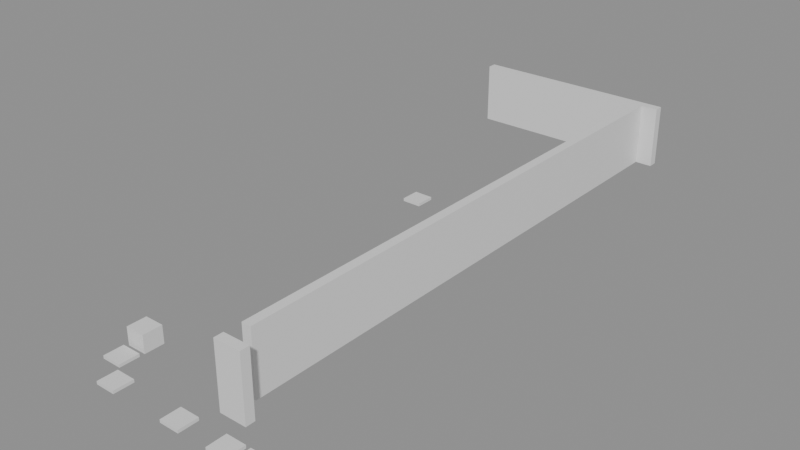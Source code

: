 # Source: building_lego.blend  (saved by Blender 5.0.119; exported with 4.5.12 LTS)
import bpy
from mathutils import Matrix  # noqa: F401  (used for matrix-valued properties, if any)

bpy.ops.wm.read_factory_settings(use_empty=True)
scene = bpy.context.scene
scene.name = 'Scene'

# ---- collections
col_01_paredes_externas = bpy.data.collections.new('01_Paredes_Externas'); scene.collection.children.link(col_01_paredes_externas)
col_04_moveis_decoracoes = bpy.data.collections.new('04_Moveis_Decoracoes'); scene.collection.children.link(col_04_moveis_decoracoes)

# ---- materials (node trees are filled in below, after node groups)
mat_mat_parede_externa = bpy.data.materials.new('Mat_Parede_Externa')
mat_mat_moveis = bpy.data.materials.new('Mat_Moveis')

# ---- material node trees
mat_mat_parede_externa.use_nodes = True; mat_mat_parede_externa.node_tree.nodes.clear()
_N = mat_mat_parede_externa.node_tree.nodes; _L = mat_mat_parede_externa.node_tree.links
n0 = _N.new('ShaderNodeBsdfPrincipled'); n0.name = 'BSDF - Pré-fundamentado'; n0.location = (-200, 100)
n1 = _N.new('ShaderNodeOutputMaterial'); n1.name = 'Saída de material'; n1.location = (200, 100)
_L.new(n0.outputs[0], n1.inputs[0])
n1.is_active_output = True
mat_mat_moveis.use_nodes = True; mat_mat_moveis.node_tree.nodes.clear()
_N = mat_mat_moveis.node_tree.nodes; _L = mat_mat_moveis.node_tree.links
n0 = _N.new('ShaderNodeBsdfPrincipled'); n0.name = 'BSDF - Pré-fundamentado'; n0.location = (-200, 100)
n1 = _N.new('ShaderNodeOutputMaterial'); n1.name = 'Saída de material'; n1.location = (200, 100)
_L.new(n0.outputs[0], n1.inputs[0])
n1.is_active_output = True

# ---- meshes
me_bloco_sandstone_post_3591_1353_z23 = bpy.data.meshes.new('Bloco_sandstone_post_3591_1353_z23')
me_bloco_sandstone_post_3591_1353_z23.from_pydata([(-0.5, -0.175, -1.2), (0.5, -0.175, -1.2), (0.5, 0.175, -1.2), (-0.5, 0.175, -1.2), (-0.5, -0.175, 1.2), (0.5, -0.175, 1.2), (0.5, 0.175, 1.2), (-0.5, 0.175, 1.2)], [], [(0, 1, 2, 3), (4, 7, 6, 5), (0, 4, 5, 1), (2, 6, 7, 3), (0, 3, 7, 4), (1, 5, 6, 2)])
me_bloco_sandstone_post_3591_1353_z23.materials.append(mat_mat_parede_externa)
me_bloco_sandstone_post_3591_1353_z23.update()
me_bloco_sandstone_wall_3584_1375_z23 = bpy.data.meshes.new('Bloco_sandstone_wall_3584_1375_z23')
me_bloco_sandstone_wall_3584_1375_z23.from_pydata([(-0.5, -0.175, -1.2), (0.5, -0.175, -1.2), (0.5, 0.175, -1.2), (-0.5, 0.175, -1.2), (-0.5, -0.175, 1.2), (0.5, -0.175, 1.2), (0.5, 0.175, 1.2), (-0.5, 0.175, 1.2)], [], [(0, 1, 2, 3), (4, 7, 6, 5), (0, 4, 5, 1), (2, 6, 7, 3), (0, 3, 7, 4), (1, 5, 6, 2)])
me_bloco_sandstone_wall_3584_1375_z23.materials.append(mat_mat_parede_externa)
me_bloco_sandstone_wall_3584_1375_z23.update()
me_bloco_sandstone_wall_3585_1375_z23 = bpy.data.meshes.new('Bloco_sandstone_wall_3585_1375_z23')
me_bloco_sandstone_wall_3585_1375_z23.from_pydata([(-0.5, -0.175, -1.2), (0.5, -0.175, -1.2), (0.5, 0.175, -1.2), (-0.5, 0.175, -1.2), (-0.5, -0.175, 1.2), (0.5, -0.175, 1.2), (0.5, 0.175, 1.2), (-0.5, 0.175, 1.2)], [], [(0, 1, 2, 3), (4, 7, 6, 5), (0, 4, 5, 1), (2, 6, 7, 3), (0, 3, 7, 4), (1, 5, 6, 2)])
me_bloco_sandstone_wall_3585_1375_z23.materials.append(mat_mat_parede_externa)
me_bloco_sandstone_wall_3585_1375_z23.update()
me_bloco_sandstone_wall_3586_1375_z23 = bpy.data.meshes.new('Bloco_sandstone_wall_3586_1375_z23')
me_bloco_sandstone_wall_3586_1375_z23.from_pydata([(-0.5, -0.175, -1.2), (0.5, -0.175, -1.2), (0.5, 0.175, -1.2), (-0.5, 0.175, -1.2), (-0.5, -0.175, 1.2), (0.5, -0.175, 1.2), (0.5, 0.175, 1.2), (-0.5, 0.175, 1.2)], [], [(0, 1, 2, 3), (4, 7, 6, 5), (0, 4, 5, 1), (2, 6, 7, 3), (0, 3, 7, 4), (1, 5, 6, 2)])
me_bloco_sandstone_wall_3586_1375_z23.materials.append(mat_mat_parede_externa)
me_bloco_sandstone_wall_3586_1375_z23.update()
me_bloco_sandstone_wall_3587_1375_z23 = bpy.data.meshes.new('Bloco_sandstone_wall_3587_1375_z23')
me_bloco_sandstone_wall_3587_1375_z23.from_pydata([(-0.5, -0.175, -1.2), (0.5, -0.175, -1.2), (0.5, 0.175, -1.2), (-0.5, 0.175, -1.2), (-0.5, -0.175, 1.2), (0.5, -0.175, 1.2), (0.5, 0.175, 1.2), (-0.5, 0.175, 1.2)], [], [(0, 1, 2, 3), (4, 7, 6, 5), (0, 4, 5, 1), (2, 6, 7, 3), (0, 3, 7, 4), (1, 5, 6, 2)])
me_bloco_sandstone_wall_3587_1375_z23.materials.append(mat_mat_parede_externa)
me_bloco_sandstone_wall_3587_1375_z23.update()
me_bloco_sandstone_wall_3588_1375_z23 = bpy.data.meshes.new('Bloco_sandstone_wall_3588_1375_z23')
me_bloco_sandstone_wall_3588_1375_z23.from_pydata([(-0.5, -0.175, -1.2), (0.5, -0.175, -1.2), (0.5, 0.175, -1.2), (-0.5, 0.175, -1.2), (-0.5, -0.175, 1.2), (0.5, -0.175, 1.2), (0.5, 0.175, 1.2), (-0.5, 0.175, 1.2)], [], [(0, 1, 2, 3), (4, 7, 6, 5), (0, 4, 5, 1), (2, 6, 7, 3), (0, 3, 7, 4), (1, 5, 6, 2)])
me_bloco_sandstone_wall_3588_1375_z23.materials.append(mat_mat_parede_externa)
me_bloco_sandstone_wall_3588_1375_z23.update()
me_bloco_sandstone_wall_3589_1375_z23 = bpy.data.meshes.new('Bloco_sandstone_wall_3589_1375_z23')
me_bloco_sandstone_wall_3589_1375_z23.from_pydata([(-0.5, -0.175, -1.2), (0.5, -0.175, -1.2), (0.5, 0.175, -1.2), (-0.5, 0.175, -1.2), (-0.5, -0.175, 1.2), (0.5, -0.175, 1.2), (0.5, 0.175, 1.2), (-0.5, 0.175, 1.2)], [], [(0, 1, 2, 3), (4, 7, 6, 5), (0, 4, 5, 1), (2, 6, 7, 3), (0, 3, 7, 4), (1, 5, 6, 2)])
me_bloco_sandstone_wall_3589_1375_z23.materials.append(mat_mat_parede_externa)
me_bloco_sandstone_wall_3589_1375_z23.update()
me_bloco_sandstone_wall_3590_1375_z23 = bpy.data.meshes.new('Bloco_sandstone_wall_3590_1375_z23')
me_bloco_sandstone_wall_3590_1375_z23.from_pydata([(-0.5, -0.175, -1.2), (0.5, -0.175, -1.2), (0.5, 0.175, -1.2), (-0.5, 0.175, -1.2), (-0.5, -0.175, 1.2), (0.5, -0.175, 1.2), (0.5, 0.175, 1.2), (-0.5, 0.175, 1.2)], [], [(0, 1, 2, 3), (4, 7, 6, 5), (0, 4, 5, 1), (2, 6, 7, 3), (0, 3, 7, 4), (1, 5, 6, 2)])
me_bloco_sandstone_wall_3590_1375_z23.materials.append(mat_mat_parede_externa)
me_bloco_sandstone_wall_3590_1375_z23.update()
me_bloco_sandstone_wall_3591_1375_z23 = bpy.data.meshes.new('Bloco_sandstone_wall_3591_1375_z23')
me_bloco_sandstone_wall_3591_1375_z23.from_pydata([(-0.5, -0.175, -1.2), (0.5, -0.175, -1.2), (0.5, 0.175, -1.2), (-0.5, 0.175, -1.2), (-0.5, -0.175, 1.2), (0.5, -0.175, 1.2), (0.5, 0.175, 1.2), (-0.5, 0.175, 1.2)], [], [(0, 1, 2, 3), (4, 7, 6, 5), (0, 4, 5, 1), (2, 6, 7, 3), (0, 3, 7, 4), (1, 5, 6, 2)])
me_bloco_sandstone_wall_3591_1375_z23.materials.append(mat_mat_parede_externa)
me_bloco_sandstone_wall_3591_1375_z23.update()
me_bloco_sandstone_wall_3591_1354_z23 = bpy.data.meshes.new('Bloco_sandstone_wall_3591_1354_z23')
me_bloco_sandstone_wall_3591_1354_z23.from_pydata([(-0.175, -0.5, -1.2), (0.175, -0.5, -1.2), (0.175, 0.5, -1.2), (-0.175, 0.5, -1.2), (-0.175, -0.5, 1.2), (0.175, -0.5, 1.2), (0.175, 0.5, 1.2), (-0.175, 0.5, 1.2)], [], [(0, 1, 2, 3), (4, 7, 6, 5), (0, 4, 5, 1), (2, 6, 7, 3), (0, 3, 7, 4), (1, 5, 6, 2)])
me_bloco_sandstone_wall_3591_1354_z23.materials.append(mat_mat_parede_externa)
me_bloco_sandstone_wall_3591_1354_z23.update()
me_bloco_sandstone_wall_3591_1355_z23 = bpy.data.meshes.new('Bloco_sandstone_wall_3591_1355_z23')
me_bloco_sandstone_wall_3591_1355_z23.from_pydata([(-0.175, -0.5, -1.2), (0.175, -0.5, -1.2), (0.175, 0.5, -1.2), (-0.175, 0.5, -1.2), (-0.175, -0.5, 1.2), (0.175, -0.5, 1.2), (0.175, 0.5, 1.2), (-0.175, 0.5, 1.2)], [], [(0, 1, 2, 3), (4, 7, 6, 5), (0, 4, 5, 1), (2, 6, 7, 3), (0, 3, 7, 4), (1, 5, 6, 2)])
me_bloco_sandstone_wall_3591_1355_z23.materials.append(mat_mat_parede_externa)
me_bloco_sandstone_wall_3591_1355_z23.update()
me_bloco_sandstone_wall_3591_1356_z23 = bpy.data.meshes.new('Bloco_sandstone_wall_3591_1356_z23')
me_bloco_sandstone_wall_3591_1356_z23.from_pydata([(-0.175, -0.5, -1.2), (0.175, -0.5, -1.2), (0.175, 0.5, -1.2), (-0.175, 0.5, -1.2), (-0.175, -0.5, 1.2), (0.175, -0.5, 1.2), (0.175, 0.5, 1.2), (-0.175, 0.5, 1.2)], [], [(0, 1, 2, 3), (4, 7, 6, 5), (0, 4, 5, 1), (2, 6, 7, 3), (0, 3, 7, 4), (1, 5, 6, 2)])
me_bloco_sandstone_wall_3591_1356_z23.materials.append(mat_mat_parede_externa)
me_bloco_sandstone_wall_3591_1356_z23.update()
me_bloco_sandstone_wall_3591_1357_z23 = bpy.data.meshes.new('Bloco_sandstone_wall_3591_1357_z23')
me_bloco_sandstone_wall_3591_1357_z23.from_pydata([(-0.175, -0.5, -1.2), (0.175, -0.5, -1.2), (0.175, 0.5, -1.2), (-0.175, 0.5, -1.2), (-0.175, -0.5, 1.2), (0.175, -0.5, 1.2), (0.175, 0.5, 1.2), (-0.175, 0.5, 1.2)], [], [(0, 1, 2, 3), (4, 7, 6, 5), (0, 4, 5, 1), (2, 6, 7, 3), (0, 3, 7, 4), (1, 5, 6, 2)])
me_bloco_sandstone_wall_3591_1357_z23.materials.append(mat_mat_parede_externa)
me_bloco_sandstone_wall_3591_1357_z23.update()
me_bloco_sandstone_wall_3591_1358_z23 = bpy.data.meshes.new('Bloco_sandstone_wall_3591_1358_z23')
me_bloco_sandstone_wall_3591_1358_z23.from_pydata([(-0.175, -0.5, -1.2), (0.175, -0.5, -1.2), (0.175, 0.5, -1.2), (-0.175, 0.5, -1.2), (-0.175, -0.5, 1.2), (0.175, -0.5, 1.2), (0.175, 0.5, 1.2), (-0.175, 0.5, 1.2)], [], [(0, 1, 2, 3), (4, 7, 6, 5), (0, 4, 5, 1), (2, 6, 7, 3), (0, 3, 7, 4), (1, 5, 6, 2)])
me_bloco_sandstone_wall_3591_1358_z23.materials.append(mat_mat_parede_externa)
me_bloco_sandstone_wall_3591_1358_z23.update()
me_bloco_sandstone_wall_3591_1359_z23 = bpy.data.meshes.new('Bloco_sandstone_wall_3591_1359_z23')
me_bloco_sandstone_wall_3591_1359_z23.from_pydata([(-0.175, -0.5, -1.2), (0.175, -0.5, -1.2), (0.175, 0.5, -1.2), (-0.175, 0.5, -1.2), (-0.175, -0.5, 1.2), (0.175, -0.5, 1.2), (0.175, 0.5, 1.2), (-0.175, 0.5, 1.2)], [], [(0, 1, 2, 3), (4, 7, 6, 5), (0, 4, 5, 1), (2, 6, 7, 3), (0, 3, 7, 4), (1, 5, 6, 2)])
me_bloco_sandstone_wall_3591_1359_z23.materials.append(mat_mat_parede_externa)
me_bloco_sandstone_wall_3591_1359_z23.update()
me_bloco_sandstone_wall_3591_1360_z23 = bpy.data.meshes.new('Bloco_sandstone_wall_3591_1360_z23')
me_bloco_sandstone_wall_3591_1360_z23.from_pydata([(-0.175, -0.5, -1.2), (0.175, -0.5, -1.2), (0.175, 0.5, -1.2), (-0.175, 0.5, -1.2), (-0.175, -0.5, 1.2), (0.175, -0.5, 1.2), (0.175, 0.5, 1.2), (-0.175, 0.5, 1.2)], [], [(0, 1, 2, 3), (4, 7, 6, 5), (0, 4, 5, 1), (2, 6, 7, 3), (0, 3, 7, 4), (1, 5, 6, 2)])
me_bloco_sandstone_wall_3591_1360_z23.materials.append(mat_mat_parede_externa)
me_bloco_sandstone_wall_3591_1360_z23.update()
me_bloco_sandstone_wall_3591_1361_z23 = bpy.data.meshes.new('Bloco_sandstone_wall_3591_1361_z23')
me_bloco_sandstone_wall_3591_1361_z23.from_pydata([(-0.175, -0.5, -1.2), (0.175, -0.5, -1.2), (0.175, 0.5, -1.2), (-0.175, 0.5, -1.2), (-0.175, -0.5, 1.2), (0.175, -0.5, 1.2), (0.175, 0.5, 1.2), (-0.175, 0.5, 1.2)], [], [(0, 1, 2, 3), (4, 7, 6, 5), (0, 4, 5, 1), (2, 6, 7, 3), (0, 3, 7, 4), (1, 5, 6, 2)])
me_bloco_sandstone_wall_3591_1361_z23.materials.append(mat_mat_parede_externa)
me_bloco_sandstone_wall_3591_1361_z23.update()
me_bloco_sandstone_wall_3591_1362_z23 = bpy.data.meshes.new('Bloco_sandstone_wall_3591_1362_z23')
me_bloco_sandstone_wall_3591_1362_z23.from_pydata([(-0.175, -0.5, -1.2), (0.175, -0.5, -1.2), (0.175, 0.5, -1.2), (-0.175, 0.5, -1.2), (-0.175, -0.5, 1.2), (0.175, -0.5, 1.2), (0.175, 0.5, 1.2), (-0.175, 0.5, 1.2)], [], [(0, 1, 2, 3), (4, 7, 6, 5), (0, 4, 5, 1), (2, 6, 7, 3), (0, 3, 7, 4), (1, 5, 6, 2)])
me_bloco_sandstone_wall_3591_1362_z23.materials.append(mat_mat_parede_externa)
me_bloco_sandstone_wall_3591_1362_z23.update()
me_bloco_sandstone_wall_3591_1363_z23 = bpy.data.meshes.new('Bloco_sandstone_wall_3591_1363_z23')
me_bloco_sandstone_wall_3591_1363_z23.from_pydata([(-0.175, -0.5, -1.2), (0.175, -0.5, -1.2), (0.175, 0.5, -1.2), (-0.175, 0.5, -1.2), (-0.175, -0.5, 1.2), (0.175, -0.5, 1.2), (0.175, 0.5, 1.2), (-0.175, 0.5, 1.2)], [], [(0, 1, 2, 3), (4, 7, 6, 5), (0, 4, 5, 1), (2, 6, 7, 3), (0, 3, 7, 4), (1, 5, 6, 2)])
me_bloco_sandstone_wall_3591_1363_z23.materials.append(mat_mat_parede_externa)
me_bloco_sandstone_wall_3591_1363_z23.update()
me_bloco_sandstone_wall_3591_1364_z23 = bpy.data.meshes.new('Bloco_sandstone_wall_3591_1364_z23')
me_bloco_sandstone_wall_3591_1364_z23.from_pydata([(-0.175, -0.5, -1.2), (0.175, -0.5, -1.2), (0.175, 0.5, -1.2), (-0.175, 0.5, -1.2), (-0.175, -0.5, 1.2), (0.175, -0.5, 1.2), (0.175, 0.5, 1.2), (-0.175, 0.5, 1.2)], [], [(0, 1, 2, 3), (4, 7, 6, 5), (0, 4, 5, 1), (2, 6, 7, 3), (0, 3, 7, 4), (1, 5, 6, 2)])
me_bloco_sandstone_wall_3591_1364_z23.materials.append(mat_mat_parede_externa)
me_bloco_sandstone_wall_3591_1364_z23.update()
me_bloco_sandstone_wall_3591_1365_z23 = bpy.data.meshes.new('Bloco_sandstone_wall_3591_1365_z23')
me_bloco_sandstone_wall_3591_1365_z23.from_pydata([(-0.175, -0.5, -1.2), (0.175, -0.5, -1.2), (0.175, 0.5, -1.2), (-0.175, 0.5, -1.2), (-0.175, -0.5, 1.2), (0.175, -0.5, 1.2), (0.175, 0.5, 1.2), (-0.175, 0.5, 1.2)], [], [(0, 1, 2, 3), (4, 7, 6, 5), (0, 4, 5, 1), (2, 6, 7, 3), (0, 3, 7, 4), (1, 5, 6, 2)])
me_bloco_sandstone_wall_3591_1365_z23.materials.append(mat_mat_parede_externa)
me_bloco_sandstone_wall_3591_1365_z23.update()
me_bloco_sandstone_wall_3591_1366_z23 = bpy.data.meshes.new('Bloco_sandstone_wall_3591_1366_z23')
me_bloco_sandstone_wall_3591_1366_z23.from_pydata([(-0.175, -0.5, -1.2), (0.175, -0.5, -1.2), (0.175, 0.5, -1.2), (-0.175, 0.5, -1.2), (-0.175, -0.5, 1.2), (0.175, -0.5, 1.2), (0.175, 0.5, 1.2), (-0.175, 0.5, 1.2)], [], [(0, 1, 2, 3), (4, 7, 6, 5), (0, 4, 5, 1), (2, 6, 7, 3), (0, 3, 7, 4), (1, 5, 6, 2)])
me_bloco_sandstone_wall_3591_1366_z23.materials.append(mat_mat_parede_externa)
me_bloco_sandstone_wall_3591_1366_z23.update()
me_bloco_sandstone_wall_3591_1367_z23 = bpy.data.meshes.new('Bloco_sandstone_wall_3591_1367_z23')
me_bloco_sandstone_wall_3591_1367_z23.from_pydata([(-0.175, -0.5, -1.2), (0.175, -0.5, -1.2), (0.175, 0.5, -1.2), (-0.175, 0.5, -1.2), (-0.175, -0.5, 1.2), (0.175, -0.5, 1.2), (0.175, 0.5, 1.2), (-0.175, 0.5, 1.2)], [], [(0, 1, 2, 3), (4, 7, 6, 5), (0, 4, 5, 1), (2, 6, 7, 3), (0, 3, 7, 4), (1, 5, 6, 2)])
me_bloco_sandstone_wall_3591_1367_z23.materials.append(mat_mat_parede_externa)
me_bloco_sandstone_wall_3591_1367_z23.update()
me_bloco_sandstone_wall_3591_1368_z23 = bpy.data.meshes.new('Bloco_sandstone_wall_3591_1368_z23')
me_bloco_sandstone_wall_3591_1368_z23.from_pydata([(-0.175, -0.5, -1.2), (0.175, -0.5, -1.2), (0.175, 0.5, -1.2), (-0.175, 0.5, -1.2), (-0.175, -0.5, 1.2), (0.175, -0.5, 1.2), (0.175, 0.5, 1.2), (-0.175, 0.5, 1.2)], [], [(0, 1, 2, 3), (4, 7, 6, 5), (0, 4, 5, 1), (2, 6, 7, 3), (0, 3, 7, 4), (1, 5, 6, 2)])
me_bloco_sandstone_wall_3591_1368_z23.materials.append(mat_mat_parede_externa)
me_bloco_sandstone_wall_3591_1368_z23.update()
me_bloco_sandstone_wall_3591_1369_z23 = bpy.data.meshes.new('Bloco_sandstone_wall_3591_1369_z23')
me_bloco_sandstone_wall_3591_1369_z23.from_pydata([(-0.175, -0.5, -1.2), (0.175, -0.5, -1.2), (0.175, 0.5, -1.2), (-0.175, 0.5, -1.2), (-0.175, -0.5, 1.2), (0.175, -0.5, 1.2), (0.175, 0.5, 1.2), (-0.175, 0.5, 1.2)], [], [(0, 1, 2, 3), (4, 7, 6, 5), (0, 4, 5, 1), (2, 6, 7, 3), (0, 3, 7, 4), (1, 5, 6, 2)])
me_bloco_sandstone_wall_3591_1369_z23.materials.append(mat_mat_parede_externa)
me_bloco_sandstone_wall_3591_1369_z23.update()
me_bloco_sandstone_wall_3591_1370_z23 = bpy.data.meshes.new('Bloco_sandstone_wall_3591_1370_z23')
me_bloco_sandstone_wall_3591_1370_z23.from_pydata([(-0.175, -0.5, -1.2), (0.175, -0.5, -1.2), (0.175, 0.5, -1.2), (-0.175, 0.5, -1.2), (-0.175, -0.5, 1.2), (0.175, -0.5, 1.2), (0.175, 0.5, 1.2), (-0.175, 0.5, 1.2)], [], [(0, 1, 2, 3), (4, 7, 6, 5), (0, 4, 5, 1), (2, 6, 7, 3), (0, 3, 7, 4), (1, 5, 6, 2)])
me_bloco_sandstone_wall_3591_1370_z23.materials.append(mat_mat_parede_externa)
me_bloco_sandstone_wall_3591_1370_z23.update()
me_bloco_sandstone_wall_3591_1371_z23 = bpy.data.meshes.new('Bloco_sandstone_wall_3591_1371_z23')
me_bloco_sandstone_wall_3591_1371_z23.from_pydata([(-0.175, -0.5, -1.2), (0.175, -0.5, -1.2), (0.175, 0.5, -1.2), (-0.175, 0.5, -1.2), (-0.175, -0.5, 1.2), (0.175, -0.5, 1.2), (0.175, 0.5, 1.2), (-0.175, 0.5, 1.2)], [], [(0, 1, 2, 3), (4, 7, 6, 5), (0, 4, 5, 1), (2, 6, 7, 3), (0, 3, 7, 4), (1, 5, 6, 2)])
me_bloco_sandstone_wall_3591_1371_z23.materials.append(mat_mat_parede_externa)
me_bloco_sandstone_wall_3591_1371_z23.update()
me_bloco_sandstone_wall_3591_1372_z23 = bpy.data.meshes.new('Bloco_sandstone_wall_3591_1372_z23')
me_bloco_sandstone_wall_3591_1372_z23.from_pydata([(-0.175, -0.5, -1.2), (0.175, -0.5, -1.2), (0.175, 0.5, -1.2), (-0.175, 0.5, -1.2), (-0.175, -0.5, 1.2), (0.175, -0.5, 1.2), (0.175, 0.5, 1.2), (-0.175, 0.5, 1.2)], [], [(0, 1, 2, 3), (4, 7, 6, 5), (0, 4, 5, 1), (2, 6, 7, 3), (0, 3, 7, 4), (1, 5, 6, 2)])
me_bloco_sandstone_wall_3591_1372_z23.materials.append(mat_mat_parede_externa)
me_bloco_sandstone_wall_3591_1372_z23.update()
me_bloco_sandstone_wall_3591_1373_z23 = bpy.data.meshes.new('Bloco_sandstone_wall_3591_1373_z23')
me_bloco_sandstone_wall_3591_1373_z23.from_pydata([(-0.175, -0.5, -1.2), (0.175, -0.5, -1.2), (0.175, 0.5, -1.2), (-0.175, 0.5, -1.2), (-0.175, -0.5, 1.2), (0.175, -0.5, 1.2), (0.175, 0.5, 1.2), (-0.175, 0.5, 1.2)], [], [(0, 1, 2, 3), (4, 7, 6, 5), (0, 4, 5, 1), (2, 6, 7, 3), (0, 3, 7, 4), (1, 5, 6, 2)])
me_bloco_sandstone_wall_3591_1373_z23.materials.append(mat_mat_parede_externa)
me_bloco_sandstone_wall_3591_1373_z23.update()
me_bloco_sandstone_wall_3591_1374_z23 = bpy.data.meshes.new('Bloco_sandstone_wall_3591_1374_z23')
me_bloco_sandstone_wall_3591_1374_z23.from_pydata([(-0.175, -0.5, -1.2), (0.175, -0.5, -1.2), (0.175, 0.5, -1.2), (-0.175, 0.5, -1.2), (-0.175, -0.5, 1.2), (0.175, -0.5, 1.2), (0.175, 0.5, 1.2), (-0.175, 0.5, 1.2)], [], [(0, 1, 2, 3), (4, 7, 6, 5), (0, 4, 5, 1), (2, 6, 7, 3), (0, 3, 7, 4), (1, 5, 6, 2)])
me_bloco_sandstone_wall_3591_1374_z23.materials.append(mat_mat_parede_externa)
me_bloco_sandstone_wall_3591_1374_z23.update()
me_movel_flowers_3585_1353_z8 = bpy.data.meshes.new('Movel_flowers_3585_1353_z8')
me_movel_flowers_3585_1353_z8.from_pydata([(-0.4, -0.4, -0.06), (0.4, -0.4, -0.06), (0.4, 0.4, -0.06), (-0.4, 0.4, -0.06), (-0.4, -0.4, 0.06), (0.4, -0.4, 0.06), (0.4, 0.4, 0.06), (-0.4, 0.4, 0.06)], [], [(0, 1, 2, 3), (4, 7, 6, 5), (0, 4, 5, 1), (2, 6, 7, 3), (0, 3, 7, 4), (1, 5, 6, 2)])
me_movel_flowers_3585_1353_z8.materials.append(mat_mat_moveis)
me_movel_flowers_3585_1353_z8.update()
me_movel_grasses_3588_1353_z8 = bpy.data.meshes.new('Movel_grasses_3588_1353_z8')
me_movel_grasses_3588_1353_z8.from_pydata([(-0.4, -0.4, -0.06), (0.4, -0.4, -0.06), (0.4, 0.4, -0.06), (-0.4, 0.4, -0.06), (-0.4, -0.4, 0.06), (0.4, -0.4, 0.06), (0.4, 0.4, 0.06), (-0.4, 0.4, 0.06)], [], [(0, 1, 2, 3), (4, 7, 6, 5), (0, 4, 5, 1), (2, 6, 7, 3), (0, 3, 7, 4), (1, 5, 6, 2)])
me_movel_grasses_3588_1353_z8.materials.append(mat_mat_moveis)
me_movel_grasses_3588_1353_z8.update()
me_movel_fallen_log_3590_1353_z8 = bpy.data.meshes.new('Movel_fallen_log_3590_1353_z8')
me_movel_fallen_log_3590_1353_z8.from_pydata([(-0.4, -0.4, -0.06), (0.4, -0.4, -0.06), (0.4, 0.4, -0.06), (-0.4, 0.4, -0.06), (-0.4, -0.4, 0.06), (0.4, -0.4, 0.06), (0.4, 0.4, 0.06), (-0.4, 0.4, 0.06)], [], [(0, 1, 2, 3), (4, 7, 6, 5), (0, 4, 5, 1), (2, 6, 7, 3), (0, 3, 7, 4), (1, 5, 6, 2)])
me_movel_fallen_log_3590_1353_z8.materials.append(mat_mat_moveis)
me_movel_fallen_log_3590_1353_z8.update()
me_movel_fallen_log_3591_1353_z8 = bpy.data.meshes.new('Movel_fallen_log_3591_1353_z8')
me_movel_fallen_log_3591_1353_z8.from_pydata([(-0.4, -0.4, -0.06), (0.4, -0.4, -0.06), (0.4, 0.4, -0.06), (-0.4, 0.4, -0.06), (-0.4, -0.4, 0.06), (0.4, -0.4, 0.06), (0.4, 0.4, 0.06), (-0.4, 0.4, 0.06)], [], [(0, 1, 2, 3), (4, 7, 6, 5), (0, 4, 5, 1), (2, 6, 7, 3), (0, 3, 7, 4), (1, 5, 6, 2)])
me_movel_fallen_log_3591_1353_z8.materials.append(mat_mat_moveis)
me_movel_fallen_log_3591_1353_z8.update()
me_movel_flowers_3584_1354_z8 = bpy.data.meshes.new('Movel_flowers_3584_1354_z8')
me_movel_flowers_3584_1354_z8.from_pydata([(-0.4, -0.4, -0.06), (0.4, -0.4, -0.06), (0.4, 0.4, -0.06), (-0.4, 0.4, -0.06), (-0.4, -0.4, 0.06), (0.4, -0.4, 0.06), (0.4, 0.4, 0.06), (-0.4, 0.4, 0.06)], [], [(0, 1, 2, 3), (4, 7, 6, 5), (0, 4, 5, 1), (2, 6, 7, 3), (0, 3, 7, 4), (1, 5, 6, 2)])
me_movel_flowers_3584_1354_z8.materials.append(mat_mat_moveis)
me_movel_flowers_3584_1354_z8.update()
me_movel_sapling_3584_1355_z8 = bpy.data.meshes.new('Movel_sapling_3584_1355_z8')
me_movel_sapling_3584_1355_z8.from_pydata([(-0.4, -0.4, -0.36), (0.4, -0.4, -0.36), (0.4, 0.4, -0.36), (-0.4, 0.4, -0.36), (-0.4, -0.4, 0.36), (0.4, -0.4, 0.36), (0.4, 0.4, 0.36), (-0.4, 0.4, 0.36)], [], [(0, 1, 2, 3), (4, 7, 6, 5), (0, 4, 5, 1), (2, 6, 7, 3), (0, 3, 7, 4), (1, 5, 6, 2)])
me_movel_sapling_3584_1355_z8.materials.append(mat_mat_moveis)
me_movel_sapling_3584_1355_z8.update()
me_movel_grasses_3584_1369_z8 = bpy.data.meshes.new('Movel_grasses_3584_1369_z8')
me_movel_grasses_3584_1369_z8.from_pydata([(-0.4, -0.4, -0.06), (0.4, -0.4, -0.06), (0.4, 0.4, -0.06), (-0.4, 0.4, -0.06), (-0.4, -0.4, 0.06), (0.4, -0.4, 0.06), (0.4, 0.4, 0.06), (-0.4, 0.4, 0.06)], [], [(0, 1, 2, 3), (4, 7, 6, 5), (0, 4, 5, 1), (2, 6, 7, 3), (0, 3, 7, 4), (1, 5, 6, 2)])
me_movel_grasses_3584_1369_z8.materials.append(mat_mat_moveis)
me_movel_grasses_3584_1369_z8.update()

# ---- objects
ob_parede_externa_norte_y1353_x3591_3591 = bpy.data.objects.new('Parede_Externa_Norte_Y1353_X3591_3591', None)
ob_bloco_sandstone_post_3591_1353_z23 = bpy.data.objects.new('Bloco_sandstone_post_3591_1353_z23', me_bloco_sandstone_post_3591_1353_z23)
ob_parede_externa_sul_y1375_x3584_3591 = bpy.data.objects.new('Parede_Externa_Sul_Y1375_X3584_3591', None)
ob_bloco_sandstone_wall_3584_1375_z23 = bpy.data.objects.new('Bloco_sandstone_wall_3584_1375_z23', me_bloco_sandstone_wall_3584_1375_z23)
ob_bloco_sandstone_wall_3585_1375_z23 = bpy.data.objects.new('Bloco_sandstone_wall_3585_1375_z23', me_bloco_sandstone_wall_3585_1375_z23)
ob_bloco_sandstone_wall_3586_1375_z23 = bpy.data.objects.new('Bloco_sandstone_wall_3586_1375_z23', me_bloco_sandstone_wall_3586_1375_z23)
ob_bloco_sandstone_wall_3587_1375_z23 = bpy.data.objects.new('Bloco_sandstone_wall_3587_1375_z23', me_bloco_sandstone_wall_3587_1375_z23)
ob_bloco_sandstone_wall_3588_1375_z23 = bpy.data.objects.new('Bloco_sandstone_wall_3588_1375_z23', me_bloco_sandstone_wall_3588_1375_z23)
ob_bloco_sandstone_wall_3589_1375_z23 = bpy.data.objects.new('Bloco_sandstone_wall_3589_1375_z23', me_bloco_sandstone_wall_3589_1375_z23)
ob_bloco_sandstone_wall_3590_1375_z23 = bpy.data.objects.new('Bloco_sandstone_wall_3590_1375_z23', me_bloco_sandstone_wall_3590_1375_z23)
ob_bloco_sandstone_wall_3591_1375_z23 = bpy.data.objects.new('Bloco_sandstone_wall_3591_1375_z23', me_bloco_sandstone_wall_3591_1375_z23)
ob_parede_externa_leste_x3591_y1354_1374 = bpy.data.objects.new('Parede_Externa_Leste_X3591_Y1354_1374', None)
ob_bloco_sandstone_wall_3591_1354_z23 = bpy.data.objects.new('Bloco_sandstone_wall_3591_1354_z23', me_bloco_sandstone_wall_3591_1354_z23)
ob_bloco_sandstone_wall_3591_1355_z23 = bpy.data.objects.new('Bloco_sandstone_wall_3591_1355_z23', me_bloco_sandstone_wall_3591_1355_z23)
ob_bloco_sandstone_wall_3591_1356_z23 = bpy.data.objects.new('Bloco_sandstone_wall_3591_1356_z23', me_bloco_sandstone_wall_3591_1356_z23)
ob_bloco_sandstone_wall_3591_1357_z23 = bpy.data.objects.new('Bloco_sandstone_wall_3591_1357_z23', me_bloco_sandstone_wall_3591_1357_z23)
ob_bloco_sandstone_wall_3591_1358_z23 = bpy.data.objects.new('Bloco_sandstone_wall_3591_1358_z23', me_bloco_sandstone_wall_3591_1358_z23)
ob_bloco_sandstone_wall_3591_1359_z23 = bpy.data.objects.new('Bloco_sandstone_wall_3591_1359_z23', me_bloco_sandstone_wall_3591_1359_z23)
ob_bloco_sandstone_wall_3591_1360_z23 = bpy.data.objects.new('Bloco_sandstone_wall_3591_1360_z23', me_bloco_sandstone_wall_3591_1360_z23)
ob_bloco_sandstone_wall_3591_1361_z23 = bpy.data.objects.new('Bloco_sandstone_wall_3591_1361_z23', me_bloco_sandstone_wall_3591_1361_z23)
ob_bloco_sandstone_wall_3591_1362_z23 = bpy.data.objects.new('Bloco_sandstone_wall_3591_1362_z23', me_bloco_sandstone_wall_3591_1362_z23)
ob_bloco_sandstone_wall_3591_1363_z23 = bpy.data.objects.new('Bloco_sandstone_wall_3591_1363_z23', me_bloco_sandstone_wall_3591_1363_z23)
ob_bloco_sandstone_wall_3591_1364_z23 = bpy.data.objects.new('Bloco_sandstone_wall_3591_1364_z23', me_bloco_sandstone_wall_3591_1364_z23)
ob_bloco_sandstone_wall_3591_1365_z23 = bpy.data.objects.new('Bloco_sandstone_wall_3591_1365_z23', me_bloco_sandstone_wall_3591_1365_z23)
ob_bloco_sandstone_wall_3591_1366_z23 = bpy.data.objects.new('Bloco_sandstone_wall_3591_1366_z23', me_bloco_sandstone_wall_3591_1366_z23)
ob_bloco_sandstone_wall_3591_1367_z23 = bpy.data.objects.new('Bloco_sandstone_wall_3591_1367_z23', me_bloco_sandstone_wall_3591_1367_z23)
ob_bloco_sandstone_wall_3591_1368_z23 = bpy.data.objects.new('Bloco_sandstone_wall_3591_1368_z23', me_bloco_sandstone_wall_3591_1368_z23)
ob_bloco_sandstone_wall_3591_1369_z23 = bpy.data.objects.new('Bloco_sandstone_wall_3591_1369_z23', me_bloco_sandstone_wall_3591_1369_z23)
ob_bloco_sandstone_wall_3591_1370_z23 = bpy.data.objects.new('Bloco_sandstone_wall_3591_1370_z23', me_bloco_sandstone_wall_3591_1370_z23)
ob_bloco_sandstone_wall_3591_1371_z23 = bpy.data.objects.new('Bloco_sandstone_wall_3591_1371_z23', me_bloco_sandstone_wall_3591_1371_z23)
ob_bloco_sandstone_wall_3591_1372_z23 = bpy.data.objects.new('Bloco_sandstone_wall_3591_1372_z23', me_bloco_sandstone_wall_3591_1372_z23)
ob_bloco_sandstone_wall_3591_1373_z23 = bpy.data.objects.new('Bloco_sandstone_wall_3591_1373_z23', me_bloco_sandstone_wall_3591_1373_z23)
ob_bloco_sandstone_wall_3591_1374_z23 = bpy.data.objects.new('Bloco_sandstone_wall_3591_1374_z23', me_bloco_sandstone_wall_3591_1374_z23)
ob_moveis_decoracoes = bpy.data.objects.new('Moveis_Decoracoes', None)
ob_movel_flowers_3585_1353_z8 = bpy.data.objects.new('Movel_flowers_3585_1353_z8', me_movel_flowers_3585_1353_z8)
ob_movel_grasses_3588_1353_z8 = bpy.data.objects.new('Movel_grasses_3588_1353_z8', me_movel_grasses_3588_1353_z8)
ob_movel_fallen_log_3590_1353_z8 = bpy.data.objects.new('Movel_fallen_log_3590_1353_z8', me_movel_fallen_log_3590_1353_z8)
ob_movel_fallen_log_3591_1353_z8 = bpy.data.objects.new('Movel_fallen_log_3591_1353_z8', me_movel_fallen_log_3591_1353_z8)
ob_movel_flowers_3584_1354_z8 = bpy.data.objects.new('Movel_flowers_3584_1354_z8', me_movel_flowers_3584_1354_z8)
ob_movel_sapling_3584_1355_z8 = bpy.data.objects.new('Movel_sapling_3584_1355_z8', me_movel_sapling_3584_1355_z8)
ob_movel_grasses_3584_1369_z8 = bpy.data.objects.new('Movel_grasses_3584_1369_z8', me_movel_grasses_3584_1369_z8)

# ---- transforms, parenting, visibility, modifiers, constraints
ob_parede_externa_norte_y1353_x3591_3591.location = (3.5, -11.0, 1.8)
ob_parede_externa_norte_y1353_x3591_3591.empty_display_type = 'CUBE'
ob_bloco_sandstone_post_3591_1353_z23.parent = ob_parede_externa_norte_y1353_x3591_3591
ob_bloco_sandstone_post_3591_1353_z23.matrix_parent_inverse = Matrix(((1.0, -0.0, 0.0, -3.5), (-0.0, 1.0, -0.0, 11.0), (0.0, -0.0, 1.0, -1.8), (-0.0, 0.0, -0.0, 1.0)))
ob_bloco_sandstone_post_3591_1353_z23.location = (3.5, -11.32, 3.0)
ob_parede_externa_sul_y1375_x3584_3591.location = (0.0, 11.0, 1.8)
ob_parede_externa_sul_y1375_x3584_3591.empty_display_type = 'CUBE'
ob_bloco_sandstone_wall_3584_1375_z23.parent = ob_parede_externa_sul_y1375_x3584_3591
ob_bloco_sandstone_wall_3584_1375_z23.matrix_parent_inverse = Matrix(((1.0, -0.0, 0.0, -0.0), (-0.0, 1.0, -0.0, -11.0), (0.0, -0.0, 1.0, -1.8), (-0.0, 0.0, -0.0, 1.0)))
ob_bloco_sandstone_wall_3584_1375_z23.location = (-3.5, 10.68, 3.0)
ob_bloco_sandstone_wall_3585_1375_z23.parent = ob_parede_externa_sul_y1375_x3584_3591
ob_bloco_sandstone_wall_3585_1375_z23.matrix_parent_inverse = Matrix(((1.0, -0.0, 0.0, -0.0), (-0.0, 1.0, -0.0, -11.0), (0.0, -0.0, 1.0, -1.8), (-0.0, 0.0, -0.0, 1.0)))
ob_bloco_sandstone_wall_3585_1375_z23.location = (-2.5, 10.68, 3.0)
ob_bloco_sandstone_wall_3586_1375_z23.parent = ob_parede_externa_sul_y1375_x3584_3591
ob_bloco_sandstone_wall_3586_1375_z23.matrix_parent_inverse = Matrix(((1.0, -0.0, 0.0, -0.0), (-0.0, 1.0, -0.0, -11.0), (0.0, -0.0, 1.0, -1.8), (-0.0, 0.0, -0.0, 1.0)))
ob_bloco_sandstone_wall_3586_1375_z23.location = (-1.5, 10.68, 3.0)
ob_bloco_sandstone_wall_3587_1375_z23.parent = ob_parede_externa_sul_y1375_x3584_3591
ob_bloco_sandstone_wall_3587_1375_z23.matrix_parent_inverse = Matrix(((1.0, -0.0, 0.0, -0.0), (-0.0, 1.0, -0.0, -11.0), (0.0, -0.0, 1.0, -1.8), (-0.0, 0.0, -0.0, 1.0)))
ob_bloco_sandstone_wall_3587_1375_z23.location = (-0.5, 10.68, 3.0)
ob_bloco_sandstone_wall_3588_1375_z23.parent = ob_parede_externa_sul_y1375_x3584_3591
ob_bloco_sandstone_wall_3588_1375_z23.matrix_parent_inverse = Matrix(((1.0, -0.0, 0.0, -0.0), (-0.0, 1.0, -0.0, -11.0), (0.0, -0.0, 1.0, -1.8), (-0.0, 0.0, -0.0, 1.0)))
ob_bloco_sandstone_wall_3588_1375_z23.location = (0.5, 10.68, 3.0)
ob_bloco_sandstone_wall_3589_1375_z23.parent = ob_parede_externa_sul_y1375_x3584_3591
ob_bloco_sandstone_wall_3589_1375_z23.matrix_parent_inverse = Matrix(((1.0, -0.0, 0.0, -0.0), (-0.0, 1.0, -0.0, -11.0), (0.0, -0.0, 1.0, -1.8), (-0.0, 0.0, -0.0, 1.0)))
ob_bloco_sandstone_wall_3589_1375_z23.location = (1.5, 10.68, 3.0)
ob_bloco_sandstone_wall_3590_1375_z23.parent = ob_parede_externa_sul_y1375_x3584_3591
ob_bloco_sandstone_wall_3590_1375_z23.matrix_parent_inverse = Matrix(((1.0, -0.0, 0.0, -0.0), (-0.0, 1.0, -0.0, -11.0), (0.0, -0.0, 1.0, -1.8), (-0.0, 0.0, -0.0, 1.0)))
ob_bloco_sandstone_wall_3590_1375_z23.location = (2.5, 10.68, 3.0)
ob_bloco_sandstone_wall_3591_1375_z23.parent = ob_parede_externa_sul_y1375_x3584_3591
ob_bloco_sandstone_wall_3591_1375_z23.matrix_parent_inverse = Matrix(((1.0, -0.0, 0.0, -0.0), (-0.0, 1.0, -0.0, -11.0), (0.0, -0.0, 1.0, -1.8), (-0.0, 0.0, -0.0, 1.0)))
ob_bloco_sandstone_wall_3591_1375_z23.location = (3.5, 10.68, 3.0)
ob_parede_externa_leste_x3591_y1354_1374.location = (3.5, 0.0, 1.8)
ob_parede_externa_leste_x3591_y1354_1374.empty_display_type = 'CUBE'
ob_bloco_sandstone_wall_3591_1354_z23.parent = ob_parede_externa_leste_x3591_y1354_1374
ob_bloco_sandstone_wall_3591_1354_z23.matrix_parent_inverse = Matrix(((1.0, -0.0, 0.0, -3.5), (-0.0, 1.0, -0.0, 0.0), (0.0, -0.0, 1.0, -1.8), (-0.0, 0.0, -0.0, 1.0)))
ob_bloco_sandstone_wall_3591_1354_z23.location = (3.175, -10.0, 3.0)
ob_bloco_sandstone_wall_3591_1355_z23.parent = ob_parede_externa_leste_x3591_y1354_1374
ob_bloco_sandstone_wall_3591_1355_z23.matrix_parent_inverse = Matrix(((1.0, -0.0, 0.0, -3.5), (-0.0, 1.0, -0.0, 0.0), (0.0, -0.0, 1.0, -1.8), (-0.0, 0.0, -0.0, 1.0)))
ob_bloco_sandstone_wall_3591_1355_z23.location = (3.175, -9.0, 3.0)
ob_bloco_sandstone_wall_3591_1356_z23.parent = ob_parede_externa_leste_x3591_y1354_1374
ob_bloco_sandstone_wall_3591_1356_z23.matrix_parent_inverse = Matrix(((1.0, -0.0, 0.0, -3.5), (-0.0, 1.0, -0.0, 0.0), (0.0, -0.0, 1.0, -1.8), (-0.0, 0.0, -0.0, 1.0)))
ob_bloco_sandstone_wall_3591_1356_z23.location = (3.175, -8.0, 3.0)
ob_bloco_sandstone_wall_3591_1357_z23.parent = ob_parede_externa_leste_x3591_y1354_1374
ob_bloco_sandstone_wall_3591_1357_z23.matrix_parent_inverse = Matrix(((1.0, -0.0, 0.0, -3.5), (-0.0, 1.0, -0.0, 0.0), (0.0, -0.0, 1.0, -1.8), (-0.0, 0.0, -0.0, 1.0)))
ob_bloco_sandstone_wall_3591_1357_z23.location = (3.175, -7.0, 3.0)
ob_bloco_sandstone_wall_3591_1358_z23.parent = ob_parede_externa_leste_x3591_y1354_1374
ob_bloco_sandstone_wall_3591_1358_z23.matrix_parent_inverse = Matrix(((1.0, -0.0, 0.0, -3.5), (-0.0, 1.0, -0.0, 0.0), (0.0, -0.0, 1.0, -1.8), (-0.0, 0.0, -0.0, 1.0)))
ob_bloco_sandstone_wall_3591_1358_z23.location = (3.175, -6.0, 3.0)
ob_bloco_sandstone_wall_3591_1359_z23.parent = ob_parede_externa_leste_x3591_y1354_1374
ob_bloco_sandstone_wall_3591_1359_z23.matrix_parent_inverse = Matrix(((1.0, -0.0, 0.0, -3.5), (-0.0, 1.0, -0.0, 0.0), (0.0, -0.0, 1.0, -1.8), (-0.0, 0.0, -0.0, 1.0)))
ob_bloco_sandstone_wall_3591_1359_z23.location = (3.175, -5.0, 3.0)
ob_bloco_sandstone_wall_3591_1360_z23.parent = ob_parede_externa_leste_x3591_y1354_1374
ob_bloco_sandstone_wall_3591_1360_z23.matrix_parent_inverse = Matrix(((1.0, -0.0, 0.0, -3.5), (-0.0, 1.0, -0.0, 0.0), (0.0, -0.0, 1.0, -1.8), (-0.0, 0.0, -0.0, 1.0)))
ob_bloco_sandstone_wall_3591_1360_z23.location = (3.175, -4.0, 3.0)
ob_bloco_sandstone_wall_3591_1361_z23.parent = ob_parede_externa_leste_x3591_y1354_1374
ob_bloco_sandstone_wall_3591_1361_z23.matrix_parent_inverse = Matrix(((1.0, -0.0, 0.0, -3.5), (-0.0, 1.0, -0.0, 0.0), (0.0, -0.0, 1.0, -1.8), (-0.0, 0.0, -0.0, 1.0)))
ob_bloco_sandstone_wall_3591_1361_z23.location = (3.175, -3.0, 3.0)
ob_bloco_sandstone_wall_3591_1362_z23.parent = ob_parede_externa_leste_x3591_y1354_1374
ob_bloco_sandstone_wall_3591_1362_z23.matrix_parent_inverse = Matrix(((1.0, -0.0, 0.0, -3.5), (-0.0, 1.0, -0.0, 0.0), (0.0, -0.0, 1.0, -1.8), (-0.0, 0.0, -0.0, 1.0)))
ob_bloco_sandstone_wall_3591_1362_z23.location = (3.175, -2.0, 3.0)
ob_bloco_sandstone_wall_3591_1363_z23.parent = ob_parede_externa_leste_x3591_y1354_1374
ob_bloco_sandstone_wall_3591_1363_z23.matrix_parent_inverse = Matrix(((1.0, -0.0, 0.0, -3.5), (-0.0, 1.0, -0.0, 0.0), (0.0, -0.0, 1.0, -1.8), (-0.0, 0.0, -0.0, 1.0)))
ob_bloco_sandstone_wall_3591_1363_z23.location = (3.175, -1.0, 3.0)
ob_bloco_sandstone_wall_3591_1364_z23.parent = ob_parede_externa_leste_x3591_y1354_1374
ob_bloco_sandstone_wall_3591_1364_z23.matrix_parent_inverse = Matrix(((1.0, -0.0, 0.0, -3.5), (-0.0, 1.0, -0.0, 0.0), (0.0, -0.0, 1.0, -1.8), (-0.0, 0.0, -0.0, 1.0)))
ob_bloco_sandstone_wall_3591_1364_z23.location = (3.175, 0.0, 3.0)
ob_bloco_sandstone_wall_3591_1365_z23.parent = ob_parede_externa_leste_x3591_y1354_1374
ob_bloco_sandstone_wall_3591_1365_z23.matrix_parent_inverse = Matrix(((1.0, -0.0, 0.0, -3.5), (-0.0, 1.0, -0.0, 0.0), (0.0, -0.0, 1.0, -1.8), (-0.0, 0.0, -0.0, 1.0)))
ob_bloco_sandstone_wall_3591_1365_z23.location = (3.175, 1.0, 3.0)
ob_bloco_sandstone_wall_3591_1366_z23.parent = ob_parede_externa_leste_x3591_y1354_1374
ob_bloco_sandstone_wall_3591_1366_z23.matrix_parent_inverse = Matrix(((1.0, -0.0, 0.0, -3.5), (-0.0, 1.0, -0.0, 0.0), (0.0, -0.0, 1.0, -1.8), (-0.0, 0.0, -0.0, 1.0)))
ob_bloco_sandstone_wall_3591_1366_z23.location = (3.175, 2.0, 3.0)
ob_bloco_sandstone_wall_3591_1367_z23.parent = ob_parede_externa_leste_x3591_y1354_1374
ob_bloco_sandstone_wall_3591_1367_z23.matrix_parent_inverse = Matrix(((1.0, -0.0, 0.0, -3.5), (-0.0, 1.0, -0.0, 0.0), (0.0, -0.0, 1.0, -1.8), (-0.0, 0.0, -0.0, 1.0)))
ob_bloco_sandstone_wall_3591_1367_z23.location = (3.175, 3.0, 3.0)
ob_bloco_sandstone_wall_3591_1368_z23.parent = ob_parede_externa_leste_x3591_y1354_1374
ob_bloco_sandstone_wall_3591_1368_z23.matrix_parent_inverse = Matrix(((1.0, -0.0, 0.0, -3.5), (-0.0, 1.0, -0.0, 0.0), (0.0, -0.0, 1.0, -1.8), (-0.0, 0.0, -0.0, 1.0)))
ob_bloco_sandstone_wall_3591_1368_z23.location = (3.175, 4.0, 3.0)
ob_bloco_sandstone_wall_3591_1369_z23.parent = ob_parede_externa_leste_x3591_y1354_1374
ob_bloco_sandstone_wall_3591_1369_z23.matrix_parent_inverse = Matrix(((1.0, -0.0, 0.0, -3.5), (-0.0, 1.0, -0.0, 0.0), (0.0, -0.0, 1.0, -1.8), (-0.0, 0.0, -0.0, 1.0)))
ob_bloco_sandstone_wall_3591_1369_z23.location = (3.175, 5.0, 3.0)
ob_bloco_sandstone_wall_3591_1370_z23.parent = ob_parede_externa_leste_x3591_y1354_1374
ob_bloco_sandstone_wall_3591_1370_z23.matrix_parent_inverse = Matrix(((1.0, -0.0, 0.0, -3.5), (-0.0, 1.0, -0.0, 0.0), (0.0, -0.0, 1.0, -1.8), (-0.0, 0.0, -0.0, 1.0)))
ob_bloco_sandstone_wall_3591_1370_z23.location = (3.175, 6.0, 3.0)
ob_bloco_sandstone_wall_3591_1371_z23.parent = ob_parede_externa_leste_x3591_y1354_1374
ob_bloco_sandstone_wall_3591_1371_z23.matrix_parent_inverse = Matrix(((1.0, -0.0, 0.0, -3.5), (-0.0, 1.0, -0.0, 0.0), (0.0, -0.0, 1.0, -1.8), (-0.0, 0.0, -0.0, 1.0)))
ob_bloco_sandstone_wall_3591_1371_z23.location = (3.175, 7.0, 3.0)
ob_bloco_sandstone_wall_3591_1372_z23.parent = ob_parede_externa_leste_x3591_y1354_1374
ob_bloco_sandstone_wall_3591_1372_z23.matrix_parent_inverse = Matrix(((1.0, -0.0, 0.0, -3.5), (-0.0, 1.0, -0.0, 0.0), (0.0, -0.0, 1.0, -1.8), (-0.0, 0.0, -0.0, 1.0)))
ob_bloco_sandstone_wall_3591_1372_z23.location = (3.175, 8.0, 3.0)
ob_bloco_sandstone_wall_3591_1373_z23.parent = ob_parede_externa_leste_x3591_y1354_1374
ob_bloco_sandstone_wall_3591_1373_z23.matrix_parent_inverse = Matrix(((1.0, -0.0, 0.0, -3.5), (-0.0, 1.0, -0.0, 0.0), (0.0, -0.0, 1.0, -1.8), (-0.0, 0.0, -0.0, 1.0)))
ob_bloco_sandstone_wall_3591_1373_z23.location = (3.175, 9.0, 3.0)
ob_bloco_sandstone_wall_3591_1374_z23.parent = ob_parede_externa_leste_x3591_y1354_1374
ob_bloco_sandstone_wall_3591_1374_z23.matrix_parent_inverse = Matrix(((1.0, -0.0, 0.0, -3.5), (-0.0, 1.0, -0.0, 0.0), (0.0, -0.0, 1.0, -1.8), (-0.0, 0.0, -0.0, 1.0)))
ob_bloco_sandstone_wall_3591_1374_z23.location = (3.175, 10.0, 3.0)
ob_moveis_decoracoes.location = (0.0, 0.0, 0.0)
ob_moveis_decoracoes.empty_display_type = 'CUBE'
ob_movel_flowers_3585_1353_z8.parent = ob_moveis_decoracoes
ob_movel_flowers_3585_1353_z8.location = (-2.5, -11.0, 0.06)
ob_movel_grasses_3588_1353_z8.parent = ob_moveis_decoracoes
ob_movel_grasses_3588_1353_z8.location = (0.5, -11.0, 0.06)
ob_movel_fallen_log_3590_1353_z8.parent = ob_moveis_decoracoes
ob_movel_fallen_log_3590_1353_z8.location = (2.5, -11.0, 0.06)
ob_movel_fallen_log_3591_1353_z8.parent = ob_moveis_decoracoes
ob_movel_fallen_log_3591_1353_z8.location = (3.5, -11.0, 0.06)
ob_movel_flowers_3584_1354_z8.parent = ob_moveis_decoracoes
ob_movel_flowers_3584_1354_z8.location = (-3.5, -10.0, 0.06)
ob_movel_sapling_3584_1355_z8.parent = ob_moveis_decoracoes
ob_movel_sapling_3584_1355_z8.location = (-3.5, -9.0, 0.36)
ob_movel_grasses_3584_1369_z8.parent = ob_moveis_decoracoes
ob_movel_grasses_3584_1369_z8.location = (-3.5, 5.0, 0.06)

# ---- collection membership
col_01_paredes_externas.objects.link(ob_parede_externa_norte_y1353_x3591_3591)
col_01_paredes_externas.objects.link(ob_bloco_sandstone_post_3591_1353_z23)
col_01_paredes_externas.objects.link(ob_parede_externa_sul_y1375_x3584_3591)
col_01_paredes_externas.objects.link(ob_bloco_sandstone_wall_3584_1375_z23)
col_01_paredes_externas.objects.link(ob_bloco_sandstone_wall_3585_1375_z23)
col_01_paredes_externas.objects.link(ob_bloco_sandstone_wall_3586_1375_z23)
col_01_paredes_externas.objects.link(ob_bloco_sandstone_wall_3587_1375_z23)
col_01_paredes_externas.objects.link(ob_bloco_sandstone_wall_3588_1375_z23)
col_01_paredes_externas.objects.link(ob_bloco_sandstone_wall_3589_1375_z23)
col_01_paredes_externas.objects.link(ob_bloco_sandstone_wall_3590_1375_z23)
col_01_paredes_externas.objects.link(ob_bloco_sandstone_wall_3591_1375_z23)
col_01_paredes_externas.objects.link(ob_parede_externa_leste_x3591_y1354_1374)
col_01_paredes_externas.objects.link(ob_bloco_sandstone_wall_3591_1354_z23)
col_01_paredes_externas.objects.link(ob_bloco_sandstone_wall_3591_1355_z23)
col_01_paredes_externas.objects.link(ob_bloco_sandstone_wall_3591_1356_z23)
col_01_paredes_externas.objects.link(ob_bloco_sandstone_wall_3591_1357_z23)
col_01_paredes_externas.objects.link(ob_bloco_sandstone_wall_3591_1358_z23)
col_01_paredes_externas.objects.link(ob_bloco_sandstone_wall_3591_1359_z23)
col_01_paredes_externas.objects.link(ob_bloco_sandstone_wall_3591_1360_z23)
col_01_paredes_externas.objects.link(ob_bloco_sandstone_wall_3591_1361_z23)
col_01_paredes_externas.objects.link(ob_bloco_sandstone_wall_3591_1362_z23)
col_01_paredes_externas.objects.link(ob_bloco_sandstone_wall_3591_1363_z23)
col_01_paredes_externas.objects.link(ob_bloco_sandstone_wall_3591_1364_z23)
col_01_paredes_externas.objects.link(ob_bloco_sandstone_wall_3591_1365_z23)
col_01_paredes_externas.objects.link(ob_bloco_sandstone_wall_3591_1366_z23)
col_01_paredes_externas.objects.link(ob_bloco_sandstone_wall_3591_1367_z23)
col_01_paredes_externas.objects.link(ob_bloco_sandstone_wall_3591_1368_z23)
col_01_paredes_externas.objects.link(ob_bloco_sandstone_wall_3591_1369_z23)
col_01_paredes_externas.objects.link(ob_bloco_sandstone_wall_3591_1370_z23)
col_01_paredes_externas.objects.link(ob_bloco_sandstone_wall_3591_1371_z23)
col_01_paredes_externas.objects.link(ob_bloco_sandstone_wall_3591_1372_z23)
col_01_paredes_externas.objects.link(ob_bloco_sandstone_wall_3591_1373_z23)
col_01_paredes_externas.objects.link(ob_bloco_sandstone_wall_3591_1374_z23)
col_04_moveis_decoracoes.objects.link(ob_moveis_decoracoes)
col_04_moveis_decoracoes.objects.link(ob_movel_flowers_3585_1353_z8)
col_04_moveis_decoracoes.objects.link(ob_movel_grasses_3588_1353_z8)
col_04_moveis_decoracoes.objects.link(ob_movel_fallen_log_3590_1353_z8)
col_04_moveis_decoracoes.objects.link(ob_movel_fallen_log_3591_1353_z8)
col_04_moveis_decoracoes.objects.link(ob_movel_flowers_3584_1354_z8)
col_04_moveis_decoracoes.objects.link(ob_movel_sapling_3584_1355_z8)
col_04_moveis_decoracoes.objects.link(ob_movel_grasses_3584_1369_z8)

# ---- scene / render settings (as saved in the file)
scene.frame_start = 1; scene.frame_end = 250; scene.frame_set(1)
scene.render.engine = 'BLENDER_EEVEE_NEXT'
scene.render.bake_bias = 0.0
scene.render.bake_samples = 0
scene.cycles.sampling_pattern = 'TABULATED_SOBOL'
scene.eevee.use_volume_custom_range = False
bpy.context.view_layer.update()

# ---- added for rendering (the .blend has no active camera and no usable light): camera, sun + grey world if the file has none
cam_auto = bpy.data.cameras.new('AutoCamera')
cam_auto.lens = 50.0
cam_auto.sensor_width = 36.0
cam_auto.clip_end = 1000.0
ob_auto_camera = bpy.data.objects.new('AutoCamera', cam_auto)
scene.collection.objects.link(ob_auto_camera)
ob_auto_camera.location = (22.3047, -27.0906, 19.9437)
ob_auto_camera.rotation_euler = (1.09748, -7.21219e-08, 0.694738)
scene.camera = ob_auto_camera
light_auto_sun = bpy.data.lights.new('AutoSun', 'SUN')
light_auto_sun.energy = 3.0
light_auto_sun.angle = 0.0523599
ob_auto_sun = bpy.data.objects.new('AutoSun', light_auto_sun)
scene.collection.objects.link(ob_auto_sun)
ob_auto_sun.rotation_euler = (0.872665, 0.174533, 0.523599)
if scene.world is None:
    world_auto = bpy.data.worlds.new('AutoWorld')
    world_auto.color = (0.3, 0.3, 0.3)
    scene.world = world_auto
bpy.context.view_layer.update()
